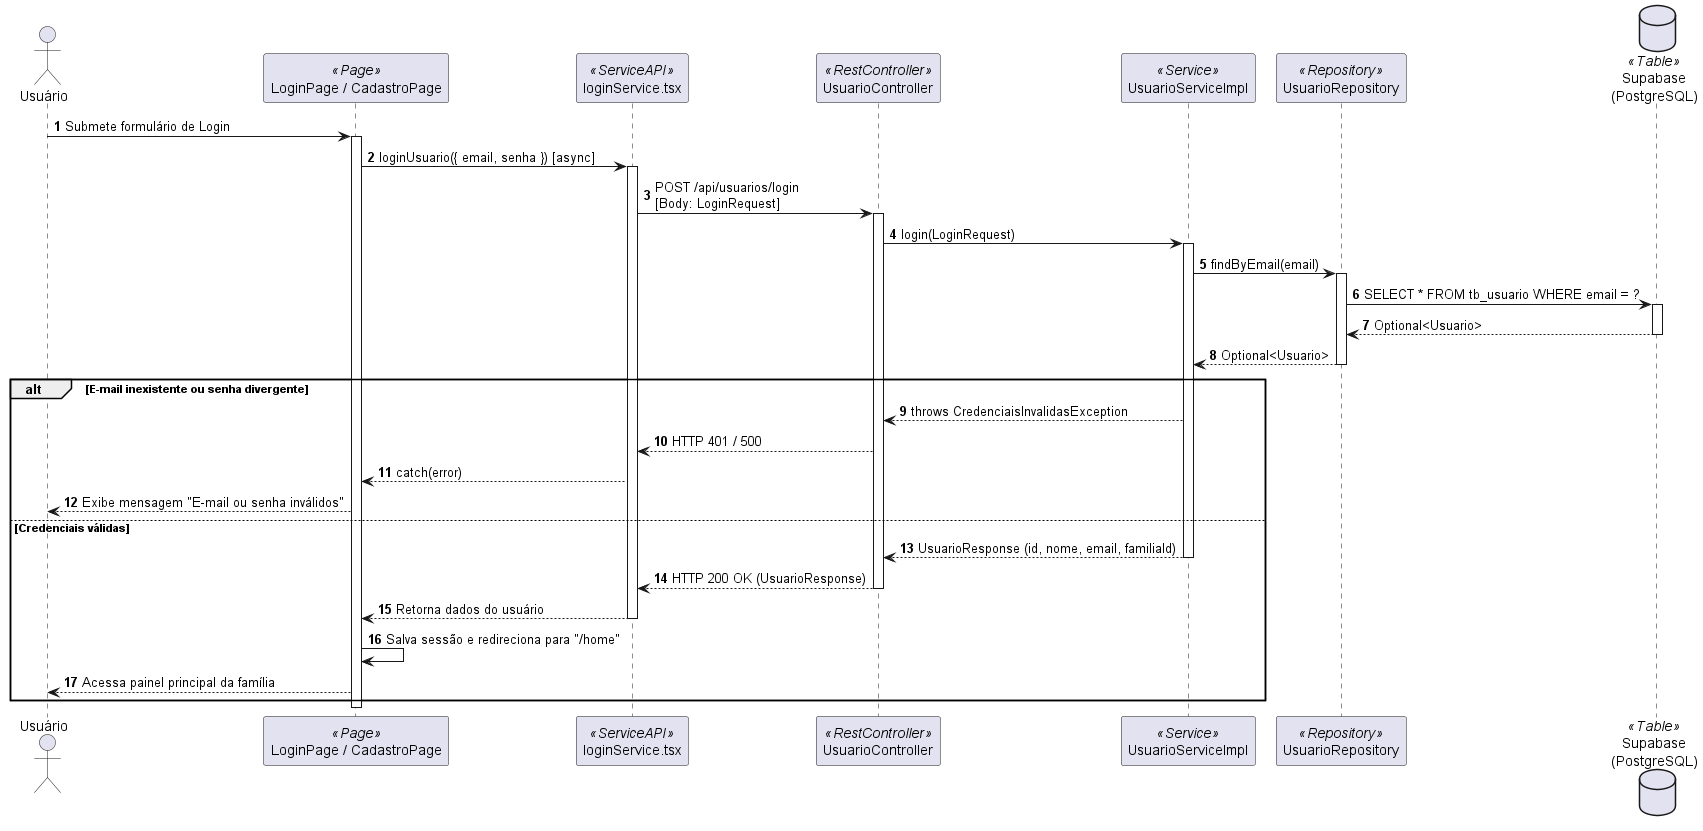

The diagram above was rendered by PlantUML. Its source (embedded in the PNG):
@startuml DiagramaDeSequencia_AutenticacaoCadastro
autonumber
actor "Usuário" as User
participant "LoginPage / CadastroPage" as Page <<Page>>
participant "loginService.tsx" as ServiceAPI <<ServiceAPI>>
participant "UsuarioController" as Controller <<RestController>>
participant "UsuarioServiceImpl" as Service <<Service>>
participant "UsuarioRepository" as Repo <<Repository>>
database "Supabase\n(PostgreSQL)" as DB <<Table>>

User -> Page : Submete formulário de Login
activate Page

Page -> ServiceAPI : loginUsuario({ email, senha }) [async]
activate ServiceAPI

ServiceAPI -> Controller : POST /api/usuarios/login\n[Body: LoginRequest]
activate Controller

Controller -> Service : login(LoginRequest)
activate Service

Service -> Repo : findByEmail(email)
activate Repo
Repo -> DB : SELECT * FROM tb_usuario WHERE email = ?
activate DB
DB --> Repo : Optional<Usuario>
deactivate DB
Repo --> Service : Optional<Usuario>
deactivate Repo

alt E-mail inexistente ou senha divergente
    Service --> Controller : throws CredenciaisInvalidasException
    Controller --> ServiceAPI : HTTP 401 / 500
    ServiceAPI --> Page : catch(error)
    Page --> User : Exibe mensagem "E-mail ou senha inválidos"
else Credenciais válidas
    Service --> Controller : UsuarioResponse (id, nome, email, familiaId)
    deactivate Service
    Controller --> ServiceAPI : HTTP 200 OK (UsuarioResponse)
    deactivate Controller
    ServiceAPI --> Page : Retorna dados do usuário
    deactivate ServiceAPI
    Page -> Page : Salva sessão e redireciona para "/home"
    Page --> User : Acessa painel principal da família
end
deactivate Page

@enduml